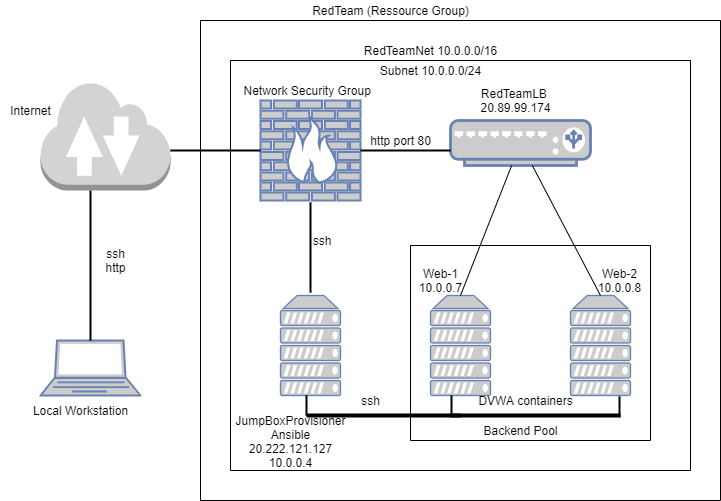

The diagram above was exported from draw.io. Its source (the exported page's mxGraphModel, read from the mxfile embedded in the PNG):
<mxGraphModel dx="1024" dy="592" grid="1" gridSize="10" guides="1" tooltips="1" connect="1" arrows="1" fold="1" page="1" pageScale="1" pageWidth="1100" pageHeight="850" background="#ffffff" math="0" shadow="0">
  <root>
    <mxCell id="0" />
    <mxCell id="1" parent="0" />
    <mxCell id="f2kbOYwE6qCOVSl-FQzY-6" value="" style="fontColor=#0066CC;verticalAlign=top;verticalLabelPosition=bottom;labelPosition=center;align=center;html=1;outlineConnect=0;fillColor=#CCCCCC;strokeColor=#6881B3;gradientColor=none;gradientDirection=north;strokeWidth=2;shape=mxgraph.networks.laptop;" parent="1" vertex="1">
      <mxGeometry x="180" y="430" width="100" height="55" as="geometry" />
    </mxCell>
    <mxCell id="f2kbOYwE6qCOVSl-FQzY-7" value="" style="fontColor=#0066CC;verticalAlign=top;verticalLabelPosition=bottom;labelPosition=center;align=center;html=1;outlineConnect=0;fillColor=#CCCCCC;strokeColor=#6881B3;gradientColor=none;gradientDirection=north;strokeWidth=2;shape=mxgraph.networks.firewall;" parent="1" vertex="1">
      <mxGeometry x="400" y="190" width="100" height="100" as="geometry" />
    </mxCell>
    <mxCell id="f2kbOYwE6qCOVSl-FQzY-8" value="" style="fontColor=#0066CC;verticalAlign=top;verticalLabelPosition=bottom;labelPosition=center;align=center;html=1;outlineConnect=0;fillColor=#CCCCCC;strokeColor=#6881B3;gradientColor=none;gradientDirection=north;strokeWidth=2;shape=mxgraph.networks.server;" parent="1" vertex="1">
      <mxGeometry x="420" y="385" width="60" height="100" as="geometry" />
    </mxCell>
    <mxCell id="f2kbOYwE6qCOVSl-FQzY-9" value="" style="fontColor=#0066CC;verticalAlign=top;verticalLabelPosition=bottom;labelPosition=center;align=center;html=1;outlineConnect=0;fillColor=#CCCCCC;strokeColor=#6881B3;gradientColor=none;gradientDirection=north;strokeWidth=2;shape=mxgraph.networks.server;" parent="1" vertex="1">
      <mxGeometry x="570" y="385" width="60" height="100" as="geometry" />
    </mxCell>
    <mxCell id="f2kbOYwE6qCOVSl-FQzY-10" value="" style="fontColor=#0066CC;verticalAlign=top;verticalLabelPosition=bottom;labelPosition=center;align=center;html=1;outlineConnect=0;fillColor=#CCCCCC;strokeColor=#6881B3;gradientColor=none;gradientDirection=north;strokeWidth=2;shape=mxgraph.networks.server;" parent="1" vertex="1">
      <mxGeometry x="710" y="385" width="60" height="100" as="geometry" />
    </mxCell>
    <mxCell id="f2kbOYwE6qCOVSl-FQzY-11" value="" style="fontColor=#0066CC;verticalAlign=top;verticalLabelPosition=bottom;labelPosition=center;align=center;html=1;outlineConnect=0;fillColor=#CCCCCC;strokeColor=#6881B3;gradientColor=none;gradientDirection=north;strokeWidth=2;shape=mxgraph.networks.load_balancer;" parent="1" vertex="1">
      <mxGeometry x="590" y="210" width="140" height="45" as="geometry" />
    </mxCell>
    <mxCell id="f2kbOYwE6qCOVSl-FQzY-21" value="" style="line;strokeWidth=2;direction=south;html=1;" parent="1" vertex="1">
      <mxGeometry x="445" y="292" width="10" height="90" as="geometry" />
    </mxCell>
    <mxCell id="f2kbOYwE6qCOVSl-FQzY-25" value="" style="line;strokeWidth=4;html=1;perimeter=backbonePerimeter;points=[];outlineConnect=0;" parent="1" vertex="1">
      <mxGeometry x="590" y="500" width="170" height="10" as="geometry" />
    </mxCell>
    <mxCell id="f2kbOYwE6qCOVSl-FQzY-29" value="" style="line;strokeWidth=2;direction=south;html=1;" parent="1" vertex="1">
      <mxGeometry x="754" y="486" width="10" height="20" as="geometry" />
    </mxCell>
    <mxCell id="f2kbOYwE6qCOVSl-FQzY-30" value="" style="line;strokeWidth=2;direction=south;html=1;" parent="1" vertex="1">
      <mxGeometry x="586" y="485" width="10" height="20" as="geometry" />
    </mxCell>
    <mxCell id="f2kbOYwE6qCOVSl-FQzY-31" value="" style="line;strokeWidth=4;html=1;perimeter=backbonePerimeter;points=[];outlineConnect=0;" parent="1" vertex="1">
      <mxGeometry x="446" y="500" width="154" height="10" as="geometry" />
    </mxCell>
    <mxCell id="f2kbOYwE6qCOVSl-FQzY-32" value="" style="line;strokeWidth=2;direction=south;html=1;" parent="1" vertex="1">
      <mxGeometry x="441" y="485" width="10" height="20" as="geometry" />
    </mxCell>
    <mxCell id="f2kbOYwE6qCOVSl-FQzY-35" value="" style="line;strokeWidth=2;direction=south;html=1;" parent="1" vertex="1">
      <mxGeometry x="225" y="280" width="10" height="150" as="geometry" />
    </mxCell>
    <mxCell id="f2kbOYwE6qCOVSl-FQzY-38" value="" style="line;strokeWidth=2;html=1;" parent="1" vertex="1">
      <mxGeometry x="310" y="230" width="90" height="20" as="geometry" />
    </mxCell>
    <mxCell id="f2kbOYwE6qCOVSl-FQzY-39" value="" style="line;strokeWidth=2;html=1;" parent="1" vertex="1">
      <mxGeometry x="500" y="230" width="90" height="20" as="geometry" />
    </mxCell>
    <mxCell id="f2kbOYwE6qCOVSl-FQzY-41" value="" style="endArrow=none;html=1;exitX=0.5;exitY=0;exitDx=0;exitDy=0;exitPerimeter=0;" parent="1" source="f2kbOYwE6qCOVSl-FQzY-9" target="f2kbOYwE6qCOVSl-FQzY-11" edge="1">
      <mxGeometry width="50" height="50" relative="1" as="geometry">
        <mxPoint x="630" y="340" as="sourcePoint" />
        <mxPoint x="660" y="260" as="targetPoint" />
      </mxGeometry>
    </mxCell>
    <mxCell id="f2kbOYwE6qCOVSl-FQzY-42" value="" style="endArrow=none;html=1;exitX=0.5;exitY=0;exitDx=0;exitDy=0;exitPerimeter=0;" parent="1" source="f2kbOYwE6qCOVSl-FQzY-10" target="f2kbOYwE6qCOVSl-FQzY-11" edge="1">
      <mxGeometry width="50" height="50" relative="1" as="geometry">
        <mxPoint x="740" y="380" as="sourcePoint" />
        <mxPoint x="690" y="260" as="targetPoint" />
      </mxGeometry>
    </mxCell>
    <mxCell id="f2kbOYwE6qCOVSl-FQzY-44" value="" style="swimlane;startSize=0;" parent="1" vertex="1">
      <mxGeometry x="550" y="335" width="240" height="195" as="geometry" />
    </mxCell>
    <mxCell id="f2kbOYwE6qCOVSl-FQzY-56" value="Web-2&lt;br&gt;10.0.0.8" style="text;html=1;align=center;verticalAlign=middle;resizable=0;points=[];autosize=1;strokeColor=none;" parent="f2kbOYwE6qCOVSl-FQzY-44" vertex="1">
      <mxGeometry x="179" y="20" width="60" height="30" as="geometry" />
    </mxCell>
    <mxCell id="f2kbOYwE6qCOVSl-FQzY-55" value="Web-1&lt;br&gt;10.0.0.7" style="text;html=1;align=center;verticalAlign=middle;resizable=0;points=[];autosize=1;strokeColor=none;" parent="f2kbOYwE6qCOVSl-FQzY-44" vertex="1">
      <mxGeometry y="20" width="60" height="30" as="geometry" />
    </mxCell>
    <mxCell id="f2kbOYwE6qCOVSl-FQzY-45" value="" style="swimlane;startSize=0;" parent="1" vertex="1">
      <mxGeometry x="370" y="150" width="460" height="410" as="geometry" />
    </mxCell>
    <mxCell id="f2kbOYwE6qCOVSl-FQzY-50" value="RedTeamLB&amp;nbsp;&lt;br&gt;20.89.99.174" style="text;html=1;align=center;verticalAlign=middle;resizable=0;points=[];autosize=1;strokeColor=none;" parent="f2kbOYwE6qCOVSl-FQzY-45" vertex="1">
      <mxGeometry x="240" y="25" width="90" height="30" as="geometry" />
    </mxCell>
    <mxCell id="f2kbOYwE6qCOVSl-FQzY-64" value="http port 80" style="text;html=1;align=center;verticalAlign=middle;resizable=0;points=[];autosize=1;strokeColor=none;" parent="f2kbOYwE6qCOVSl-FQzY-45" vertex="1">
      <mxGeometry x="130" y="70" width="80" height="20" as="geometry" />
    </mxCell>
    <mxCell id="f2kbOYwE6qCOVSl-FQzY-46" value="" style="swimlane;startSize=0;" parent="1" vertex="1">
      <mxGeometry x="340" y="110" width="520" height="480" as="geometry" />
    </mxCell>
    <mxCell id="f2kbOYwE6qCOVSl-FQzY-47" value="&amp;nbsp; &amp;nbsp; &amp;nbsp; &amp;nbsp; &amp;nbsp; &amp;nbsp; &amp;nbsp; &amp;nbsp; Network Security Group" style="text;html=1;align=center;verticalAlign=middle;resizable=0;points=[];autosize=1;strokeColor=none;" parent="1" vertex="1">
      <mxGeometry x="320" y="170" width="200" height="20" as="geometry" />
    </mxCell>
    <mxCell id="f2kbOYwE6qCOVSl-FQzY-51" value="&lt;br&gt;&lt;br&gt;&lt;br&gt;JumpBoxProvisioner&lt;br&gt;Ansible&lt;br&gt;20.222.121.127&lt;br&gt;10.0.0.4" style="text;html=1;align=center;verticalAlign=middle;resizable=0;points=[];autosize=1;strokeColor=none;" parent="1" vertex="1">
      <mxGeometry x="365" y="460" width="130" height="100" as="geometry" />
    </mxCell>
    <mxCell id="f2kbOYwE6qCOVSl-FQzY-52" value="&amp;nbsp;ssh" style="text;html=1;align=center;verticalAlign=middle;resizable=0;points=[];autosize=1;strokeColor=none;" parent="1" vertex="1">
      <mxGeometry x="440" y="320" width="40" height="20" as="geometry" />
    </mxCell>
    <mxCell id="f2kbOYwE6qCOVSl-FQzY-53" value="ssh" style="text;html=1;align=center;verticalAlign=middle;resizable=0;points=[];autosize=1;strokeColor=none;" parent="1" vertex="1">
      <mxGeometry x="495" y="480" width="30" height="20" as="geometry" />
    </mxCell>
    <mxCell id="f2kbOYwE6qCOVSl-FQzY-54" value="&amp;nbsp; &amp;nbsp; &amp;nbsp; &amp;nbsp; &amp;nbsp; &amp;nbsp; &amp;nbsp; &amp;nbsp;DVWA containers" style="text;html=1;align=center;verticalAlign=middle;resizable=0;points=[];autosize=1;strokeColor=none;" parent="1" vertex="1">
      <mxGeometry x="560" y="480" width="160" height="20" as="geometry" />
    </mxCell>
    <mxCell id="f2kbOYwE6qCOVSl-FQzY-57" value="Internet" style="text;html=1;align=center;verticalAlign=middle;resizable=0;points=[];autosize=1;strokeColor=none;" parent="1" vertex="1">
      <mxGeometry x="140" y="190" width="60" height="20" as="geometry" />
    </mxCell>
    <mxCell id="f2kbOYwE6qCOVSl-FQzY-58" value="Local Workstation" style="text;html=1;align=center;verticalAlign=middle;resizable=0;points=[];autosize=1;strokeColor=none;" parent="1" vertex="1">
      <mxGeometry x="165" y="490" width="110" height="20" as="geometry" />
    </mxCell>
    <mxCell id="f2kbOYwE6qCOVSl-FQzY-59" value="ssh&lt;br&gt;http" style="text;html=1;align=center;verticalAlign=middle;resizable=0;points=[];autosize=1;strokeColor=none;" parent="1" vertex="1">
      <mxGeometry x="235" y="335" width="40" height="30" as="geometry" />
    </mxCell>
    <mxCell id="f2kbOYwE6qCOVSl-FQzY-61" value="RedTeamNet 10.0.0.0/16" style="text;html=1;align=center;verticalAlign=middle;resizable=0;points=[];autosize=1;strokeColor=none;" parent="1" vertex="1">
      <mxGeometry x="495" y="130" width="150" height="20" as="geometry" />
    </mxCell>
    <mxCell id="f2kbOYwE6qCOVSl-FQzY-63" value="RedTeam (Ressource Group)" style="text;html=1;align=center;verticalAlign=middle;resizable=0;points=[];autosize=1;strokeColor=none;" parent="1" vertex="1">
      <mxGeometry x="445" y="90" width="170" height="20" as="geometry" />
    </mxCell>
    <mxCell id="f2kbOYwE6qCOVSl-FQzY-65" value="Backend Pool" style="text;html=1;align=center;verticalAlign=middle;resizable=0;points=[];autosize=1;strokeColor=none;" parent="1" vertex="1">
      <mxGeometry x="615" y="510" width="90" height="20" as="geometry" />
    </mxCell>
    <mxCell id="lePVG_RGSoFbDt0Fb4It-1" value="Subnet 10.0.0.0/24" style="text;html=1;align=center;verticalAlign=middle;resizable=0;points=[];autosize=1;strokeColor=none;" parent="1" vertex="1">
      <mxGeometry x="510" y="150" width="120" height="20" as="geometry" />
    </mxCell>
    <mxCell id="vVtUDnKRPr2b6EeDvJQz-1" value="" style="outlineConnect=0;dashed=0;verticalLabelPosition=bottom;verticalAlign=top;align=center;html=1;shape=mxgraph.aws3.internet_2;fillColor=#D2D3D3;gradientColor=none;" parent="1" vertex="1">
      <mxGeometry x="180" y="170" width="130" height="110" as="geometry" />
    </mxCell>
  </root>
</mxGraphModel>